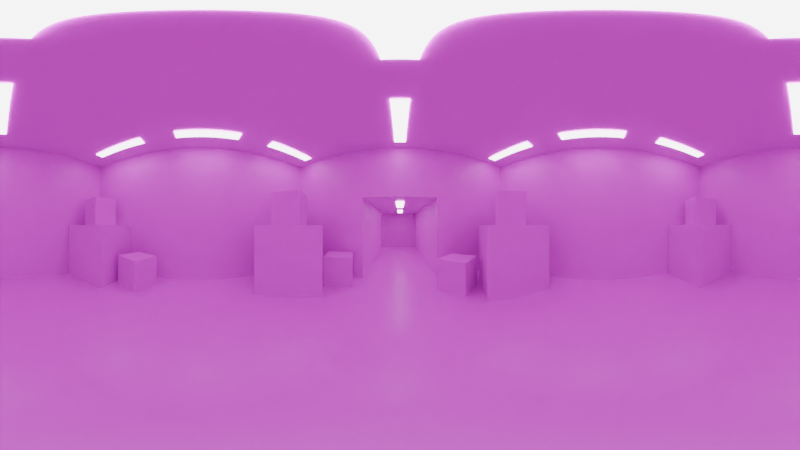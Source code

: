 # Source: warehouse.blend  (saved by Blender 4.0.36; exported with 4.5.12 LTS)
import bpy
from mathutils import Matrix  # noqa: F401  (used for matrix-valued properties, if any)

bpy.ops.wm.read_factory_settings(use_empty=True)
scene = bpy.context.scene
scene.name = 'Scene'

# ---- collections
col_collection = bpy.data.collections.new('Collection'); scene.collection.children.link(col_collection)

# ---- images (referenced by path relative to the original .blend; pixels are not part of the script)
import os
ASSET_DIR = os.environ.get("B2B_ASSET_DIR", "")  # directory of the original .blend (textures are referenced by path, not embedded)
HERE = os.path.dirname(os.path.abspath(__file__))  # packed textures are extracted next to this script under _unpacked/

def load_image(name, relpath, width, height, colorspace="sRGB"):
    """Load a texture the original file referenced (path relative to the .blend, or extracted next to this script)."""
    p = next((c for c in (os.path.join(HERE, relpath), os.path.join(ASSET_DIR, relpath)) if relpath and os.path.exists(c)), "")
    if p:
        img = bpy.data.images.load(p, check_existing=True)
        img.name = name
    else:  # same state as the original file: an image datablock whose file is absent (Cycles renders it pink)
        img = bpy.data.images.new(name, width, height)
        img.source = "FILE"
        img.filepath = "//" + (relpath or name)
    img.colorspace_settings.name = colorspace
    return img
img_tiled_floor_png = load_image('tiled_floor.png', 'tiled_floor.png', 1024, 1024, 'sRGB')
img_warehouse_tiled_floor_normal_png = load_image('warehouse_tiled_floor_normal.png', 'warehouse_tiled_floor_normal.png', 1024, 1024, 'sRGB')
img_steelwall_png = load_image('steelWall.png', 'steelWall.png', 1024, 1024, 'sRGB')
img_warehouse_ceiling_png = load_image('warehouse_ceiling.png', 'warehouse_ceiling.png', 1024, 1024, 'sRGB')
img_crate_png = load_image('crate.png', 'crate.png', 1024, 1024, 'sRGB')
img_crate_png_001 = load_image('crate.png.001', 'crate.png', 1024, 1024, 'sRGB')
img_crate_png_002 = load_image('crate.png.002', 'crate.png', 1024, 1024, 'sRGB')
img_crate_png_003 = load_image('crate.png.003', 'crate.png', 1024, 1024, 'sRGB')

# ---- materials (node trees are filled in below, after node groups)
mat_floor = bpy.data.materials.new('floor')
mat_wall_panels = bpy.data.materials.new('wall_panels')
mat_ceiling = bpy.data.materials.new('ceiling')
mat_material = bpy.data.materials.new('Material')
mat_material_003 = bpy.data.materials.new('Material.003')
mat_material_004 = bpy.data.materials.new('Material.004')
mat_material_005 = bpy.data.materials.new('Material.005')
mat_material_006 = bpy.data.materials.new('Material.006')
mat_material_009 = bpy.data.materials.new('Material.009')
mat_material_010 = bpy.data.materials.new('Material.010')
mat_material_013 = bpy.data.materials.new('Material.013')
mat_material_014 = bpy.data.materials.new('Material.014')
mat_material_015 = bpy.data.materials.new('Material.015')
mat_material_016 = bpy.data.materials.new('Material.016')
mat_material_017 = bpy.data.materials.new('Material.017')
mat_crate = bpy.data.materials.new('crate')
mat_crate_001 = bpy.data.materials.new('crate.001')
mat_crate_002 = bpy.data.materials.new('crate.002')
mat_crate_003 = bpy.data.materials.new('crate.003')

# ---- material node trees
mat_floor.use_nodes = True; mat_floor.node_tree.nodes.clear()
_N = mat_floor.node_tree.nodes; _L = mat_floor.node_tree.links
n0 = _N.new('ShaderNodeBsdfPrincipled'); n0.name = 'Principled BSDF'; n0.location = (10, 300)
n0.inputs[2].default_value = 0.3545
n0.inputs[3].default_value = 1.45
n1 = _N.new('ShaderNodeOutputMaterial'); n1.name = 'Material Output'; n1.location = (300, 300)
n2 = _N.new('ShaderNodeTexImage'); n2.name = 'Image Texture'; n2.location = (-327, 285)
n2.image = img_tiled_floor_png
n3 = _N.new('ShaderNodeBump'); n3.name = 'Bump'; n3.location = (-408, -37)
n3.inputs[0].default_value = 0.4833
n3.inputs[1].default_value = 0.5
n3.inputs[2].default_value = 1.0
n4 = _N.new('ShaderNodeTexImage'); n4.name = 'Image Texture.001'; n4.location = (-749, 54)
n4.image = img_warehouse_tiled_floor_normal_png
n5 = _N.new('ShaderNodeTexNoise'); n5.name = 'Noise Texture'; n5.location = (202, -97)
n5.width = 100
n5.inputs[2].default_value = 55.4
_L.new(n0.outputs[0], n1.inputs[0])
_L.new(n2.outputs[0], n0.inputs[0])
_L.new(n3.outputs[0], n0.inputs[5])
_L.new(n4.outputs[0], n3.inputs[3])
n1.is_active_output = True
mat_wall_panels.use_nodes = True; mat_wall_panels.node_tree.nodes.clear()
_N = mat_wall_panels.node_tree.nodes; _L = mat_wall_panels.node_tree.links
n0 = _N.new('ShaderNodeBsdfPrincipled'); n0.name = 'Principled BSDF'; n0.location = (10, 300)
n0.inputs[3].default_value = 1.45
n1 = _N.new('ShaderNodeOutputMaterial'); n1.name = 'Material Output'; n1.location = (300, 300)
n2 = _N.new('ShaderNodeTexImage'); n2.name = 'Image Texture'; n2.location = (-319, 253)
n2.image = img_steelwall_png
_L.new(n0.outputs[0], n1.inputs[0])
_L.new(n2.outputs[0], n0.inputs[0])
n1.is_active_output = True
mat_ceiling.use_nodes = True; mat_ceiling.node_tree.nodes.clear()
_N = mat_ceiling.node_tree.nodes; _L = mat_ceiling.node_tree.links
n0 = _N.new('ShaderNodeBsdfPrincipled'); n0.name = 'Principled BSDF'; n0.location = (10, 300)
n0.inputs[2].default_value = 0.3
n0.inputs[3].default_value = 1.45
n1 = _N.new('ShaderNodeOutputMaterial'); n1.name = 'Material Output'; n1.location = (300, 300)
n2 = _N.new('ShaderNodeTexImage'); n2.name = 'Image Texture'; n2.location = (-460, 571)
n2.image = img_warehouse_ceiling_png
_L.new(n0.outputs[0], n1.inputs[0])
_L.new(n2.outputs[0], n0.inputs[0])
n1.is_active_output = True
mat_material.use_nodes = True; mat_material.node_tree.nodes.clear()
_N = mat_material.node_tree.nodes; _L = mat_material.node_tree.links
n0 = _N.new('ShaderNodeBsdfPrincipled'); n0.name = 'Principled BSDF'; n0.location = (10, 300)
n0.inputs[3].default_value = 1.45
n0.inputs[28].default_value = 7.0
n1 = _N.new('ShaderNodeOutputMaterial'); n1.name = 'Material Output'; n1.location = (300, 300)
_L.new(n0.outputs[0], n1.inputs[0])
n1.is_active_output = True
mat_material_003.use_nodes = True; mat_material_003.node_tree.nodes.clear()
_N = mat_material_003.node_tree.nodes; _L = mat_material_003.node_tree.links
n0 = _N.new('ShaderNodeBsdfPrincipled'); n0.name = 'Principled BSDF'; n0.location = (10, 300)
n0.inputs[3].default_value = 1.45
n0.inputs[28].default_value = 7.0
n1 = _N.new('ShaderNodeOutputMaterial'); n1.name = 'Material Output'; n1.location = (300, 300)
_L.new(n0.outputs[0], n1.inputs[0])
n1.is_active_output = True
mat_material_004.use_nodes = True; mat_material_004.node_tree.nodes.clear()
_N = mat_material_004.node_tree.nodes; _L = mat_material_004.node_tree.links
n0 = _N.new('ShaderNodeBsdfPrincipled'); n0.name = 'Principled BSDF'; n0.location = (10, 300)
n0.inputs[3].default_value = 1.45
n0.inputs[28].default_value = 7.0
n1 = _N.new('ShaderNodeOutputMaterial'); n1.name = 'Material Output'; n1.location = (300, 300)
_L.new(n0.outputs[0], n1.inputs[0])
n1.is_active_output = True
mat_material_005.use_nodes = True; mat_material_005.node_tree.nodes.clear()
_N = mat_material_005.node_tree.nodes; _L = mat_material_005.node_tree.links
n0 = _N.new('ShaderNodeBsdfPrincipled'); n0.name = 'Principled BSDF'; n0.location = (10, 300)
n0.inputs[3].default_value = 1.45
n0.inputs[28].default_value = 7.0
n1 = _N.new('ShaderNodeOutputMaterial'); n1.name = 'Material Output'; n1.location = (300, 300)
_L.new(n0.outputs[0], n1.inputs[0])
n1.is_active_output = True
mat_material_006.use_nodes = True; mat_material_006.node_tree.nodes.clear()
_N = mat_material_006.node_tree.nodes; _L = mat_material_006.node_tree.links
n0 = _N.new('ShaderNodeBsdfPrincipled'); n0.name = 'Principled BSDF'; n0.location = (10, 300)
n0.inputs[3].default_value = 1.45
n0.inputs[28].default_value = 7.0
n1 = _N.new('ShaderNodeOutputMaterial'); n1.name = 'Material Output'; n1.location = (300, 300)
_L.new(n0.outputs[0], n1.inputs[0])
n1.is_active_output = True
mat_material_009.use_nodes = True; mat_material_009.node_tree.nodes.clear()
_N = mat_material_009.node_tree.nodes; _L = mat_material_009.node_tree.links
n0 = _N.new('ShaderNodeBsdfPrincipled'); n0.name = 'Principled BSDF'; n0.location = (10, 300)
n0.inputs[3].default_value = 1.45
n0.inputs[28].default_value = 7.0
n1 = _N.new('ShaderNodeOutputMaterial'); n1.name = 'Material Output'; n1.location = (300, 300)
_L.new(n0.outputs[0], n1.inputs[0])
n1.is_active_output = True
mat_material_010.use_nodes = True; mat_material_010.node_tree.nodes.clear()
_N = mat_material_010.node_tree.nodes; _L = mat_material_010.node_tree.links
n0 = _N.new('ShaderNodeBsdfPrincipled'); n0.name = 'Principled BSDF'; n0.location = (10, 300)
n0.inputs[3].default_value = 1.45
n0.inputs[28].default_value = 7.0
n1 = _N.new('ShaderNodeOutputMaterial'); n1.name = 'Material Output'; n1.location = (300, 300)
_L.new(n0.outputs[0], n1.inputs[0])
n1.is_active_output = True
mat_material_013.use_nodes = True; mat_material_013.node_tree.nodes.clear()
_N = mat_material_013.node_tree.nodes; _L = mat_material_013.node_tree.links
n0 = _N.new('ShaderNodeBsdfPrincipled'); n0.name = 'Principled BSDF'; n0.location = (10, 300)
n0.inputs[3].default_value = 1.45
n0.inputs[28].default_value = 7.0
n1 = _N.new('ShaderNodeOutputMaterial'); n1.name = 'Material Output'; n1.location = (300, 300)
_L.new(n0.outputs[0], n1.inputs[0])
n1.is_active_output = True
mat_material_014.use_nodes = True; mat_material_014.node_tree.nodes.clear()
_N = mat_material_014.node_tree.nodes; _L = mat_material_014.node_tree.links
n0 = _N.new('ShaderNodeBsdfPrincipled'); n0.name = 'Principled BSDF'; n0.location = (10, 300)
n0.inputs[3].default_value = 1.45
n0.inputs[28].default_value = 7.0
n1 = _N.new('ShaderNodeOutputMaterial'); n1.name = 'Material Output'; n1.location = (300, 300)
_L.new(n0.outputs[0], n1.inputs[0])
n1.is_active_output = True
mat_material_015.use_nodes = True; mat_material_015.node_tree.nodes.clear()
_N = mat_material_015.node_tree.nodes; _L = mat_material_015.node_tree.links
n0 = _N.new('ShaderNodeBsdfPrincipled'); n0.name = 'Principled BSDF'; n0.location = (10, 300)
n0.inputs[3].default_value = 1.45
n0.inputs[28].default_value = 7.0
n1 = _N.new('ShaderNodeOutputMaterial'); n1.name = 'Material Output'; n1.location = (300, 300)
_L.new(n0.outputs[0], n1.inputs[0])
n1.is_active_output = True
mat_material_016.use_nodes = True; mat_material_016.node_tree.nodes.clear()
_N = mat_material_016.node_tree.nodes; _L = mat_material_016.node_tree.links
n0 = _N.new('ShaderNodeBsdfPrincipled'); n0.name = 'Principled BSDF'; n0.location = (10, 300)
n0.inputs[3].default_value = 1.45
n0.inputs[28].default_value = 7.0
n1 = _N.new('ShaderNodeOutputMaterial'); n1.name = 'Material Output'; n1.location = (300, 300)
_L.new(n0.outputs[0], n1.inputs[0])
n1.is_active_output = True
mat_material_017.use_nodes = True; mat_material_017.node_tree.nodes.clear()
_N = mat_material_017.node_tree.nodes; _L = mat_material_017.node_tree.links
n0 = _N.new('ShaderNodeBsdfPrincipled'); n0.name = 'Principled BSDF'; n0.location = (10, 300)
n0.inputs[3].default_value = 1.45
n0.inputs[28].default_value = 7.0
n1 = _N.new('ShaderNodeOutputMaterial'); n1.name = 'Material Output'; n1.location = (300, 300)
_L.new(n0.outputs[0], n1.inputs[0])
n1.is_active_output = True
mat_crate.use_nodes = True; mat_crate.node_tree.nodes.clear()
_N = mat_crate.node_tree.nodes; _L = mat_crate.node_tree.links
n0 = _N.new('ShaderNodeBsdfPrincipled'); n0.name = 'Principled BSDF'; n0.location = (10, 300)
n0.inputs[2].default_value = 0.9409
n0.inputs[3].default_value = 1.45
n1 = _N.new('ShaderNodeOutputMaterial'); n1.name = 'Material Output'; n1.location = (300, 300)
n2 = _N.new('ShaderNodeTexImage'); n2.name = 'Image Texture'; n2.location = (-273, 269)
n2.image = img_crate_png
_L.new(n0.outputs[0], n1.inputs[0])
_L.new(n2.outputs[0], n0.inputs[0])
n1.is_active_output = True
mat_crate_001.use_nodes = True; mat_crate_001.node_tree.nodes.clear()
_N = mat_crate_001.node_tree.nodes; _L = mat_crate_001.node_tree.links
n0 = _N.new('ShaderNodeBsdfPrincipled'); n0.name = 'Principled BSDF'; n0.location = (10, 300)
n0.inputs[2].default_value = 0.9273
n0.inputs[3].default_value = 1.45
n1 = _N.new('ShaderNodeOutputMaterial'); n1.name = 'Material Output'; n1.location = (300, 300)
n2 = _N.new('ShaderNodeTexImage'); n2.name = 'Image Texture'; n2.location = (-273, 269)
n2.image = img_crate_png_001
_L.new(n0.outputs[0], n1.inputs[0])
_L.new(n2.outputs[0], n0.inputs[0])
n1.is_active_output = True
mat_crate_002.use_nodes = True; mat_crate_002.node_tree.nodes.clear()
_N = mat_crate_002.node_tree.nodes; _L = mat_crate_002.node_tree.links
n0 = _N.new('ShaderNodeBsdfPrincipled'); n0.name = 'Principled BSDF'; n0.location = (10, 300)
n0.inputs[2].default_value = 0.8682
n0.inputs[3].default_value = 1.45
n1 = _N.new('ShaderNodeOutputMaterial'); n1.name = 'Material Output'; n1.location = (300, 300)
n2 = _N.new('ShaderNodeTexImage'); n2.name = 'Image Texture'; n2.location = (-273, 269)
n2.image = img_crate_png_002
_L.new(n0.outputs[0], n1.inputs[0])
_L.new(n2.outputs[0], n0.inputs[0])
n1.is_active_output = True
mat_crate_003.use_nodes = True; mat_crate_003.node_tree.nodes.clear()
_N = mat_crate_003.node_tree.nodes; _L = mat_crate_003.node_tree.links
n0 = _N.new('ShaderNodeBsdfPrincipled'); n0.name = 'Principled BSDF'; n0.location = (10, 300)
n0.inputs[2].default_value = 0.9273
n0.inputs[3].default_value = 1.45
n1 = _N.new('ShaderNodeOutputMaterial'); n1.name = 'Material Output'; n1.location = (300, 300)
n2 = _N.new('ShaderNodeTexImage'); n2.name = 'Image Texture'; n2.location = (-273, 269)
n2.image = img_crate_png_003
_L.new(n0.outputs[0], n1.inputs[0])
_L.new(n2.outputs[0], n0.inputs[0])
n1.is_active_output = True

# ---- world
world_world = bpy.data.worlds.new('World'); scene.world = world_world
world_world.use_nodes = True; world_world.node_tree.nodes.clear()
_N = world_world.node_tree.nodes; _L = world_world.node_tree.links
n0 = _N.new('ShaderNodeOutputWorld'); n0.name = 'World Output'; n0.location = (300, 300)
n1 = _N.new('ShaderNodeBackground'); n1.name = 'Background'; n1.location = (10, 300)
n1.inputs[0].default_value = (0.05088, 0.05088, 0.05088, 1.0)
_L.new(n1.outputs[0], n0.inputs[0])
n0.is_active_output = True
world_world.color = (0.05088, 0.05088, 0.05088)
world_world.use_sun_shadow = False
world_world.sun_shadow_jitter_overblur = 0.0

# ---- cameras
cam_camera = bpy.data.cameras.new('Camera')
cam_camera.type = 'PANO'
cam_camera.panorama_type = 'EQUIRECTANGULAR'

# ---- meshes
me_cube_001 = bpy.data.meshes.new('Cube.001')
me_cube_001.from_pydata([(-10.0, -10.0, 0.0), (-10.0, -10.0, 10.0), (-10.0, 10.0, 0.0), (-10.0, 10.0, 10.0), (10.0, -10.0, 0.0), (10.0, -10.0, 10.0), (10.0, 10.0, 0.0), (10.0, 10.0, 10.0), (-3.0, -10.0, 0.0), (-3.0, -10.0, 6.0), (3.0, -10.0, 0.0), (3.0, -10.0, 6.0), (3.0, -20.0, 0.0), (3.0, -20.0, 6.0), (-3.0, -26.0, 2.384e-07), (-3.0, -26.0, 6.0), (3.0, -26.0, 2.384e-07), (3.0, -26.0, 6.0), (13.0, -13.0, 10.0), (13.0, -33.0, 2.384e-07), (13.0, -13.0, 0.0), (13.0, -33.0, 10.0), (13.0, -20.0, 0.0), (13.0, -20.0, 6.0), (13.0, -26.0, 2.384e-07), (13.0, -26.0, 6.0), (33.0, -13.0, 10.0), (33.0, -33.0, 2.384e-07), (33.0, -13.0, 0.0), (33.0, -33.0, 10.0), (33.0, -13.0, 13.0), (33.0, -33.0, 3.0), (33.0, -13.0, 3.0), (33.0, -33.0, 13.0), (53.0, -13.0, 13.0), (53.0, -33.0, 3.0), (53.0, -13.0, 3.0), (53.0, -33.0, 13.0), (33.0, -20.0, 0.0), (33.0, -20.0, 3.0), (33.0, -26.0, 2.384e-07), (33.0, -26.0, 3.0), (41.0, -26.0, 3.0), (41.0, -20.0, 3.0), (53.0, -13.0, 11.0), (53.0, -33.0, 11.0), (53.0, -25.0, 11.0), (53.0, -30.0, 11.0), (53.0, -16.0, 11.0), (53.0, -21.0, 11.0), (53.0, -25.0, 3.0), (53.0, -16.0, 3.0), (53.0, -30.0, 3.0), (53.0, -21.0, 3.0), (75.0, -16.0, 11.0), (70.0, -21.0, 11.0), (75.0, -16.0, 3.0), (70.0, -21.0, 3.0), (66.0, -25.0, 11.0), (61.0, -30.0, 11.0), (66.0, -25.0, 3.0), (61.0, -30.0, 3.0), (66.0, -30.0, 11.0), (66.0, -30.0, 3.0), (61.0, -39.0, 11.0), (61.0, -39.0, 3.0), (66.0, -39.0, 11.0), (66.0, -39.0, 3.0), (75.0, -21.0, 11.0), (75.0, -21.0, 3.0), (70.0, -39.0, 11.0), (70.0, -39.0, 3.0), (75.0, -39.0, 11.0), (75.0, -39.0, 3.0), (69.0, -39.0, 11.0), (69.0, -39.0, 3.0), (67.0, -39.0, 11.0), (67.0, -39.0, 3.0), (69.0, -50.0, 11.0), (69.0, -50.0, 3.0), (67.0, -50.0, 11.0), (67.0, -50.0, 3.0), (75.0, -72.0, 11.0), (75.0, -72.0, 3.0), (61.0, -61.0, 11.0), (61.0, -61.0, 3.0), (61.0, -72.0, 11.0), (61.0, -72.0, 3.0), (60.0, -61.0, 11.0), (60.0, -61.0, 3.0), (60.0, -72.0, 11.0), (60.0, -72.0, 3.0), (60.0, -44.0, 11.0), (60.0, -44.0, 3.0), (47.0, -44.0, 11.0), (47.0, -44.0, 3.0), (47.0, -50.0, 11.0), (47.0, -50.0, 3.0), (47.0, -50.0, 9.0), (47.0, -55.0, 9.0), (47.0, -55.0, 11.0), (47.0, -59.0, 11.0), (47.0, -59.0, 3.0), (47.0, -55.0, 3.0), (46.0, -59.0, 11.0), (46.0, -59.0, 3.0), (46.0, -55.0, 11.0), (46.0, -55.0, 3.0), (46.0, -50.0, 11.0), (46.0, -50.0, 3.0), (46.0, -48.0, 11.0), (46.0, -48.0, 3.0), (46.0, -50.0, 9.0), (46.0, -55.0, 9.0), (37.0, -72.0, 11.0), (37.0, -72.0, 3.0), (37.0, -48.0, 11.0), (37.0, -48.0, 3.0), (46.0, -33.0, 22.0), (46.0, -33.0, 14.0), (37.0, -33.0, 22.0), (37.0, -33.0, 14.0), (60.0, -33.0, 24.0), (60.0, -33.0, 14.0), (13.0, -33.0, 24.0), (13.0, -33.0, 14.0), (60.0, -5.0, 24.0), (60.0, -5.0, 14.0), (13.0, -1.0, 24.0), (13.0, -1.0, 14.0), (82.0, -5.0, 24.0), (82.0, -5.0, 14.0), (82.0, 19.0, 24.0), (82.0, 19.0, 14.0), (13.0, 19.0, 24.0), (13.0, 19.0, 14.0), (13.0, 9.0, 24.0), (13.0, 9.0, 14.0), (13.0, -1.0, 20.0), (13.0, 9.0, 20.0), (11.0, -1.0, 14.0), (11.0, 9.0, 14.0), (11.0, -1.0, 20.0), (11.0, 9.0, 20.0), (11.0, -6.0, 14.0), (11.0, 15.0, 14.0), (11.0, -6.0, 20.0), (11.0, 15.0, 20.0), (-4.0, -6.0, 14.0), (-4.0, -6.0, 20.0), (-4.0, 15.0, 14.0), (-4.0, 15.0, 20.0), (-4.0, 0.0, 14.0), (-4.0, 0.0, 20.0), (-4.0, 6.0, 14.0), (-4.0, 6.0, 20.0), (-9.0, 0.0, 14.0), (-9.0, 0.0, 20.0), (-9.0, 6.0, 14.0), (-9.0, 6.0, 20.0), (-26.0, 0.0, 7.0), (-26.0, 0.0, 13.0), (-26.0, 6.0, 7.0), (-26.0, 6.0, 13.0), (-29.0, 0.0, 7.0), (-29.0, 0.0, 13.0), (-29.0, 6.0, 7.0), (-29.0, 6.0, 13.0), (-29.0, -3.0, 7.0), (-29.0, -3.0, 14.0), (-29.0, 9.0, 7.0), (-29.0, 9.0, 14.0), (-36.0, -3.0, 7.0), (-36.0, -3.0, 14.0), (-42.0, 9.0, 7.0), (-42.0, 9.0, 14.0), (-42.0, -3.0, 7.0), (-42.0, -3.0, 14.0), (-36.0, -5.0, 7.0), (-36.0, -5.0, 14.0), (-42.0, -10.0, 7.0), (-42.0, -10.0, 14.0), (-36.0, -10.0, 7.0), (-36.0, -10.0, 14.0), (-29.0, -5.0, 7.0), (-29.0, -5.0, 14.0), (-29.0, -10.0, 7.0), (-29.0, -10.0, 14.0)], [], [(1, 0, 2), (3, 2, 6), (7, 6, 4), (3, 7, 5), (6, 10, 4), (1, 5, 11), (4, 10, 5), (10, 11, 5), (1, 8, 0), (8, 1, 9), (0, 8, 2), (2, 8, 6), (8, 10, 6), (8, 9, 14), (11, 10, 12), (9, 15, 14), (15, 16, 14), (11, 13, 9), (15, 9, 13), (17, 15, 13), (8, 14, 12), (8, 12, 10), (14, 16, 12), (1, 2, 3), (3, 6, 7), (7, 4, 5), (3, 5, 1), (1, 11, 9), (11, 12, 13), (15, 17, 16), (13, 25, 17), (13, 12, 22), (20, 23, 22), (17, 24, 16), (18, 23, 20), (23, 21, 25), (25, 21, 19), (22, 24, 38), (31, 29, 35), (18, 29, 21), (28, 39, 32), (32, 36, 26), (26, 33, 29), (31, 40, 27), (29, 33, 37), (38, 43, 39), (26, 34, 30), (30, 37, 33), (26, 18, 32), (29, 31, 21), (27, 19, 31), (28, 32, 20), (21, 31, 19), (20, 32, 18), (40, 41, 42), (38, 42, 43), (52, 50, 42), (52, 42, 35), (53, 51, 43), (36, 43, 51), (48, 49, 34), (35, 42, 31), (27, 40, 19), (20, 38, 28), (40, 38, 19), (19, 24, 25), (37, 45, 29), (26, 44, 34), (35, 29, 45), (36, 44, 26), (47, 37, 46), (37, 34, 46), (46, 34, 49), (44, 48, 34), (45, 37, 47), (45, 52, 35), (53, 46, 49), (48, 36, 51), (51, 53, 57), (51, 54, 48), (48, 55, 49), (49, 57, 53), (50, 52, 61), (50, 58, 46), (47, 61, 52), (46, 58, 59), (60, 62, 58), (60, 61, 63), (58, 62, 59), (59, 65, 61), (63, 61, 65), (59, 62, 66), (63, 66, 62), (56, 57, 69), (55, 54, 68), (69, 54, 56), (69, 57, 71), (55, 71, 57), (69, 72, 68), (68, 70, 55), (70, 75, 71), (67, 76, 66), (77, 80, 76), (74, 79, 75), (78, 81, 79), (76, 80, 66), (74, 70, 78), (73, 82, 72), (64, 85, 65), (75, 79, 71), (77, 67, 81), (67, 65, 81), (73, 71, 79), (65, 85, 81), (83, 73, 79), (79, 85, 83), (81, 85, 79), (72, 78, 70), (66, 80, 64), (84, 64, 80), (72, 82, 78), (84, 78, 82), (80, 78, 84), (83, 86, 82), (83, 85, 87), (82, 86, 84), (86, 88, 84), (87, 90, 86), (84, 89, 85), (85, 91, 87), (88, 93, 89), (92, 95, 93), (99, 101, 102), (100, 101, 99), (96, 98, 94), (98, 95, 94), (98, 96, 100), (102, 101, 104), (107, 105, 113), (98, 109, 97), (105, 104, 113), (98, 99, 113), (112, 113, 106), (104, 106, 113), (110, 112, 108), (111, 109, 110), (112, 110, 109), (109, 98, 112), (103, 107, 99), (107, 113, 99), (97, 107, 103), (109, 107, 97), (93, 95, 89), (91, 114, 90), (115, 116, 114), (91, 89, 102), (115, 102, 105), (115, 91, 102), (115, 105, 117), (105, 111, 117), (114, 116, 110), (114, 110, 104), (104, 101, 114), (114, 101, 90), (90, 101, 88), (95, 97, 89), (97, 103, 89), (102, 89, 103), (101, 100, 88), (100, 96, 88), (88, 96, 92), (94, 92, 96), (116, 118, 110), (111, 121, 117), (110, 119, 111), (116, 121, 120), (120, 122, 118), (120, 125, 124), (118, 123, 119), (122, 127, 123), (126, 131, 127), (130, 133, 131), (132, 135, 133), (138, 139, 136), (136, 139, 134), (135, 134, 137), (137, 134, 139), (125, 129, 124), (128, 124, 138), (129, 138, 124), (137, 139, 143), (129, 142, 138), (145, 141, 147), (143, 147, 141), (144, 146, 140), (140, 146, 142), (141, 140, 129), (129, 137, 141), (139, 138, 142), (144, 149, 146), (147, 150, 145), (146, 149, 142), (151, 143, 142), (143, 151, 147), (151, 154, 150), (144, 140, 148), (150, 140, 141), (145, 150, 141), (148, 153, 149), (155, 142, 153), (149, 153, 142), (142, 155, 151), (148, 140, 152), (140, 154, 152), (140, 150, 154), (155, 158, 154), (152, 157, 153), (153, 159, 155), (154, 156, 152), (157, 163, 159), (156, 161, 157), (156, 162, 160), (158, 163, 162), (160, 165, 161), (170, 167, 171), (163, 166, 162), (161, 167, 163), (165, 164, 168), (166, 167, 170), (165, 171, 167), (168, 169, 165), (162, 164, 160), (166, 164, 162), (171, 173, 175), (171, 174, 170), (168, 173, 169), (170, 174, 166), (172, 164, 166), (164, 172, 168), (166, 174, 172), (175, 176, 174), (174, 176, 172), (175, 173, 177), (176, 178, 172), (177, 179, 181), (172, 179, 173), (177, 180, 176), (181, 182, 180), (180, 182, 178), (181, 179, 183), (178, 185, 179), (182, 184, 178), (179, 187, 183), (183, 186, 182), (184, 187, 185), (24, 19, 38), (22, 38, 20), (24, 22, 16), (12, 16, 22), (41, 31, 42), (32, 39, 43), (32, 43, 36), (42, 53, 43), (50, 53, 42), (13, 23, 25), (13, 22, 23), (17, 25, 24), (23, 18, 21), (18, 26, 29), (28, 38, 39), (26, 30, 33), (31, 41, 40), (30, 34, 37), (38, 40, 42), (45, 47, 52), (53, 50, 46), (48, 44, 36), (51, 57, 56), (51, 56, 54), (48, 54, 55), (49, 55, 57), (50, 61, 60), (50, 60, 58), (47, 59, 61), (46, 59, 47), (60, 63, 62), (59, 64, 65), (63, 65, 67), (59, 66, 64), (63, 67, 66), (69, 68, 54), (69, 71, 73), (55, 70, 71), (69, 73, 72), (68, 72, 70), (70, 74, 75), (67, 77, 76), (77, 81, 80), (74, 78, 79), (78, 80, 81), (73, 83, 82), (64, 84, 85), (83, 87, 86), (86, 90, 88), (87, 91, 90), (84, 88, 89), (85, 89, 91), (88, 92, 93), (92, 94, 95), (99, 102, 103), (98, 97, 95), (98, 100, 99), (102, 104, 105), (98, 113, 112), (112, 106, 108), (91, 115, 114), (115, 117, 116), (116, 120, 118), (111, 119, 121), (110, 118, 119), (116, 117, 121), (120, 124, 122), (120, 121, 125), (118, 122, 123), (122, 126, 127), (126, 130, 131), (130, 132, 133), (132, 134, 135), (138, 136, 128), (129, 125, 127), (129, 127, 137), (133, 135, 127), (131, 133, 127), (135, 137, 127), (137, 143, 141), (129, 140, 142), (139, 142, 143), (144, 148, 149), (147, 151, 150), (151, 155, 154), (148, 152, 153), (155, 159, 158), (152, 156, 157), (153, 157, 159), (154, 158, 156), (157, 161, 163), (156, 160, 161), (156, 158, 162), (158, 159, 163), (160, 164, 165), (163, 167, 166), (161, 165, 167), (165, 169, 171), (171, 169, 173), (171, 175, 174), (168, 172, 173), (175, 177, 176), (176, 180, 178), (177, 173, 179), (172, 178, 179), (177, 181, 180), (181, 183, 182), (178, 184, 185), (182, 186, 184), (179, 185, 187), (183, 187, 186), (184, 186, 187), (125, 121, 127), (121, 119, 127), (123, 127, 119), (132, 126, 134), (130, 126, 132), (134, 126, 136), (128, 136, 126), (124, 128, 122), (126, 122, 128)])
me_cube_001.polygons.foreach_set('material_index', [1, 1, 1, 2, 0, 1, 1, 1, 1, 1, 0, 0, 0, 1, 1, 1, 1, 2, 2, 2, 0, 0, 0, 1, 1, 1, 2, 1, 1, 1, 2, 1, 1, 1, 1, 1, 1, 0, 1, 2, 1, 1, 1, 1, 1, 1, 1, 2, 1, 1, 1, 1, 1, 1, 1, 0, 0, 0, 0, 0, 1, 0, 0, 0, 0, 1, 1, 1, 1, 1, 1, 1, 1, 1, 1, 1, 1, 1, 0, 1, 2, 1, 0, 1, 1, 2, 1, 0, 2, 1, 0, 2, 1, 0, 2, 1, 0, 1, 1, 2, 1, 1, 1, 1, 1, 2, 2, 1, 1, 0, 0, 0, 0, 0, 0, 0, 0, 2, 2, 2, 2, 2, 2, 1, 0, 2, 2, 1, 1, 0, 1, 1, 1, 1, 1, 1, 1, 1, 1, 1, 1, 2, 1, 1, 1, 1, 1, 1, 0, 0, 0, 0, 0, 1, 1, 0, 0, 0, 0, 0, 2, 2, 2, 2, 2, 0, 0, 0, 2, 2, 2, 2, 2, 0, 1, 1, 1, 1, 1, 1, 1, 1, 1, 1, 1, 1, 1, 1, 1, 1, 1, 1, 1, 1, 1, 1, 0, 0, 2, 1, 1, 2, 2, 2, 1, 0, 0, 0, 1, 2, 2, 2, 0, 0, 0, 1, 1, 2, 0, 2, 1, 0, 1, 1, 1, 1, 2, 1, 1, 1, 1, 0, 0, 2, 1, 1, 0, 0, 0, 0, 1, 0, 2, 0, 2, 1, 1, 1, 0, 2, 1, 0, 2, 1, 1, 0, 0, 0, 0, 0, 0, 0, 0, 0, 2, 1, 1, 1, 2, 1, 1, 1, 2, 0, 1, 1, 1, 0, 1, 2, 1, 0, 1, 1, 2, 1, 1, 0, 2, 1, 1, 0, 1, 1, 2, 1, 1, 1, 1, 1, 1, 1, 1, 2, 1, 1, 0, 1, 1, 1, 1, 1, 1, 2, 1, 1, 1, 2, 0, 1, 1, 1, 1, 1, 1, 1, 1, 1, 1, 0, 0, 0, 0, 0, 1, 1, 2, 1, 1, 1, 1, 1, 1, 2, 0, 2, 1, 0, 1, 1, 1, 2, 1, 2, 1, 1, 1, 0, 2, 1, 1, 1, 1, 0, 2, 1, 1, 0, 0, 0, 2, 2, 2, 2, 2, 2])
_uv = me_cube_001.uv_layers.new(name='UVMap')
_uv.uv.foreach_set('vector', [3.52, -0.4011, 3.52, -1.402, 6.855, -1.402, -4.613, -0.4011, -4.613, -1.402, -1.277, -1.402, 6.855, -0.4011, 6.855, -1.402, 3.52, -1.402, -4.894, 5.607, -1.399, 5.607, -1.399, 2.986, -4.478, 19.05, -7.994, 9.004, -4.478, 9.004, -4.613, -0.4011, -1.277, -0.4011, -2.445, -0.8013, -1.277, -1.402, -2.445, -1.402, -1.277, -0.4011, -2.445, -1.402, -2.445, -0.8013, -1.277, -0.4011, -4.613, -0.4011, -3.445, -1.402, -4.613, -1.402, -3.445, -1.402, -4.613, -0.4011, -3.445, -0.8013, -14.52, 9.004, -11.01, 9.004, -14.52, 19.05, -14.52, 19.05, -11.01, 9.004, -4.478, 19.05, -11.01, 9.004, -7.994, 9.004, -4.478, 19.05, 3.52, -1.402, 3.52, -0.8013, 0.8516, -1.402, 3.52, -0.8013, 3.52, -1.402, 1.852, -1.402, 3.52, -0.8013, 0.8516, -0.8013, 0.8516, -1.402, -3.445, -0.8013, -2.445, -1.402, -3.445, -1.402, -2.622, 2.986, -2.622, 1.676, -3.671, 2.986, -3.671, 0.8894, -3.671, 2.986, -2.622, 1.676, -2.622, 0.8894, -3.671, 0.8894, -2.622, 1.676, -11.01, 9.004, -11.01, 0.9675, -7.994, 3.981, -11.01, 9.004, -7.994, 3.981, -7.994, 9.004, -11.01, 0.9675, -7.994, 0.9675, -7.994, 3.981, 3.52, -0.4011, 6.855, -1.402, 6.855, -0.4011, -4.613, -0.4011, -1.277, -1.402, -1.277, -0.4011, 6.855, -0.4011, 3.52, -1.402, 3.52, -0.4011, -4.894, 5.607, -1.399, 2.986, -4.894, 2.986, -4.613, -0.4011, -2.445, -0.8013, -3.445, -0.8013, 3.52, -0.8013, 1.852, -1.402, 1.852, -0.8013, -3.445, -0.8013, -2.445, -0.8013, -2.445, -1.402, -2.622, 1.676, -0.8747, 0.8894, -2.622, 0.8894, -2.445, -0.8013, -2.445, -1.402, -0.7768, -1.402, 3.02, -1.402, 1.852, -0.8013, 1.852, -1.402, -2.445, -0.8013, -0.7768, -1.402, -2.445, -1.402, 3.02, -0.4011, 1.852, -0.8013, 3.02, -1.402, 1.852, -0.8013, -0.3158, -0.4011, 0.8516, -0.8013, 0.8516, -0.8013, -0.3158, -0.4011, -0.3158, -1.402, -2.972, 3.981, -2.972, 0.9675, 7.074, 3.981, 2.559, -1.102, 2.559, -0.4011, 5.894, -1.102, -0.8747, 2.593, 2.62, -0.02796, -0.8747, -0.02796, 3.02, -1.402, 1.852, -1.102, 3.02, -1.102, 2.559, -1.102, 5.894, -1.102, 2.559, -0.4011, 0.5725, 0.501, 0.4112, 0.5155, 0.4112, 0.501, -0.3158, -1.102, 0.8516, -1.402, -0.3158, -1.402, 2.559, -0.4011, 2.559, -0.1009, 5.894, -0.1009, 2.559, -1.402, 3.893, -1.102, 2.559, -1.102, 2.559, -0.4011, 5.894, -0.1009, 2.559, -0.1009, 2.62, 2.593, 6.115, -0.02796, 2.62, -0.02796, 2.559, -0.4011, -0.7768, -0.4011, 2.559, -1.102, 2.559, -0.4011, 2.559, -1.102, -0.7768, -0.4011, 2.559, -1.402, -0.7768, -1.402, 2.559, -1.102, 2.559, -1.402, 2.559, -1.102, -0.7768, -1.402, -0.7768, -0.4011, 2.559, -1.102, -0.7768, -1.402, -0.7768, -1.402, 2.559, -1.102, -0.7768, -0.4011, 2.559, -1.402, 2.559, -1.102, 3.893, -1.102, 7.074, 3.981, 11.09, 0.9675, 11.09, 3.981, 17.12, -1.041, 17.12, 1.47, 11.09, 0.9675, 17.12, -1.041, 11.09, 0.9675, 17.12, -2.548, 17.12, 3.479, 17.12, 5.99, 11.09, 3.981, 17.12, 7.497, 11.09, 3.981, 17.12, 5.99, 2.519, -0.301, 1.685, -0.301, 3.02, -0.1009, 17.12, -2.548, 11.09, 0.9675, 7.074, -2.548, 7.074, -2.548, 7.074, 0.9675, -2.972, -2.548, -2.972, 7.497, 7.074, 3.981, 7.074, 7.497, 7.074, 0.9675, 7.074, 3.981, -2.972, -2.548, -0.3158, -1.402, 0.8516, -1.402, 0.8516, -0.8013, 5.894, -0.1009, 5.894, -0.301, 2.559, -0.4011, 2.559, -0.4011, 5.894, -0.301, 5.894, -0.1009, 5.894, -1.102, 2.559, -0.4011, 5.894, -0.301, 5.894, -1.102, 5.894, -0.301, 2.559, -0.4011, 0.1845, -0.301, -0.3158, -0.1009, 1.018, -0.301, -0.3158, -0.1009, 3.02, -0.1009, 1.018, -0.301, 1.018, -0.301, 3.02, -0.1009, 1.685, -0.301, 3.02, -0.301, 2.519, -0.301, 3.02, -0.1009, -0.3158, -0.301, -0.3158, -0.1009, 0.1845, -0.301, -0.3158, -0.301, 0.1845, -1.102, -0.3158, -1.102, 1.685, -1.102, 1.018, -0.301, 1.685, -0.301, 2.519, -0.301, 3.02, -1.102, 2.519, -1.102, 17.12, 5.99, 17.12, 3.479, 25.66, 3.479, 5.894, -1.102, 9.563, -0.301, 5.894, -0.301, 6.115, 2.2, 9.085, 1.545, 6.115, 1.545, 5.894, -0.301, 8.729, -1.102, 5.894, -1.102, 17.12, 1.47, 17.12, -1.041, 21.14, -1.041, 5.894, -1.102, 8.062, -0.301, 5.894, -0.301, 5.894, -0.301, 7.228, -1.102, 5.894, -1.102, 6.115, 1.02, 8.386, 1.02, 7.513, 0.3652, 1.018, -1.102, 0.1845, -0.301, 1.018, -0.301, 23.65, 1.47, 21.14, -1.041, 23.65, -1.041, 8.386, 1.02, 8.386, 0.3652, 7.513, 0.3652, 0.1845, -0.301, -1.316, -1.102, 0.1845, -1.102, 23.65, -1.041, 21.14, -1.041, 21.14, -5.562, 7.513, 0.3652, 8.386, 0.3652, 8.386, -0.8143, 0.1845, -1.102, -1.316, -0.301, 0.1845, -0.301, 28.17, 5.99, 25.66, 3.479, 28.17, 3.479, 9.085, 1.545, 9.959, 2.2, 9.959, 1.545, 1.685, -1.102, 2.519, -0.301, 2.519, -1.102, 28.17, 3.479, 25.66, 3.479, 25.66, -5.562, 1.685, -0.301, -1.316, -1.102, 1.685, -1.102, 1.685, -1.102, -1.316, -0.301, 1.685, -0.301, 9.959, 1.545, 9.085, -0.8143, 9.085, 1.545, 8.729, -0.301, 8.562, -1.102, 8.729, -1.102, 8.062, -1.102, 8.229, -0.301, 8.062, -0.301, -1.316, -1.102, -3.151, -0.301, -1.316, -0.301, -1.316, -0.301, -3.151, -1.102, -1.316, -1.102, 8.562, -0.301, 8.229, -1.102, 8.562, -1.102, 8.561, -0.8143, 8.561, -2.256, 8.386, -0.8143, 8.911, -0.8143, 9.085, -0.8143, 8.911, -2.256, -1.316, -1.102, -6.82, -0.301, -1.316, -0.301, -1.316, -0.301, -4.985, -1.102, -1.316, -1.102, 25.15, -5.562, 25.15, -11.09, 25.66, -5.562, 24.15, -5.562, 23.65, -5.562, 24.15, -11.09, 23.65, -5.562, 21.14, -5.562, 24.15, -11.09, 28.17, -5.562, 25.66, -5.562, 25.15, -11.09, 21.14, -5.562, 21.14, -16.61, 24.15, -11.09, 28.17, -22.14, 28.17, -5.562, 25.15, -11.09, 25.15, -11.09, 21.14, -16.61, 28.17, -22.14, 24.15, -11.09, 21.14, -16.61, 25.15, -11.09, 9.959, -0.8143, 8.911, -2.256, 9.085, -0.8143, 8.386, -0.8143, 8.561, -2.256, 7.513, -0.8143, 7.513, -3.697, 7.513, -0.8143, 8.561, -2.256, 9.959, -0.8143, 9.959, -5.139, 8.911, -2.256, 7.513, -3.697, 8.911, -2.256, 9.959, -5.139, 8.561, -2.256, 8.911, -2.256, 7.513, -3.697, 9.563, -1.102, 7.228, -0.301, 9.563, -0.301, 28.17, -22.14, 21.14, -16.61, 21.14, -22.14, 9.959, -5.139, 7.513, -5.139, 7.513, -3.697, 7.513, -5.139, 7.338, -3.697, 7.513, -3.697, 7.228, -1.102, 7.061, -0.301, 7.228, -0.301, 7.228, -0.301, 7.061, -1.102, 7.228, -1.102, 21.14, -16.61, 20.63, -22.14, 21.14, -22.14, -4.985, -0.301, -2.15, -1.102, -4.985, -1.102, 7.061, -0.301, 4.893, -1.102, 7.061, -1.102, -3.985, -0.5011, -4.652, -0.301, -4.652, -1.102, -3.985, -0.301, -4.652, -0.301, -3.985, -0.5011, -3.151, -0.301, -3.151, -0.5011, -2.15, -0.301, -3.151, -0.5011, -2.15, -1.102, -2.15, -0.301, -3.151, -0.5011, -3.151, -0.301, -3.985, -0.301, 4.893, -1.102, 4.893, -0.301, 4.727, -0.301, -3.985, -1.102, -4.652, -1.102, -3.985, -0.5011, 4.893, -0.5011, 4.727, -1.102, 4.893, -1.102, -4.652, -1.102, -4.652, -0.301, -3.985, -0.5011, 5.066, -2.256, 5.066, -2.911, 4.892, -2.911, -3.151, -0.5011, -3.985, -0.5011, -3.985, -0.301, -4.652, -0.301, -3.985, -0.301, -3.985, -0.5011, -2.817, -0.301, -3.151, -0.5011, -3.151, -0.301, -2.817, -1.102, -3.151, -1.102, -2.817, -0.301, -3.151, -0.5011, -2.817, -0.301, -3.151, -1.102, 4.727, -1.102, 4.893, -0.5011, 4.727, -0.5011, 5.003, -0.5573, 4.836, -0.5573, 5.003, 0.442, 4.836, -0.5573, 4.836, 0.442, 5.003, 0.442, 14.11, -11.09, 13.6, -13.6, 14.11, -13.6, 13.6, -11.09, 13.6, -13.6, 14.11, -11.09, 20.63, -8.073, 14.11, -8.073, 20.63, -16.61, 7.061, -1.102, 3.226, -0.301, 7.061, -0.301, -6.82, -1.102, -2.817, -0.301, -6.82, -0.301, 20.63, -22.14, 20.63, -16.61, 14.11, -15.61, 9.083, -22.14, 14.11, -15.61, 13.6, -15.61, 9.083, -22.14, 20.63, -22.14, 14.11, -15.61, 9.083, -22.14, 13.6, -15.61, 9.083, -10.08, 13.6, -15.61, 13.6, -10.08, 9.083, -10.08, 3.319, -5.139, 3.319, -1.994, 4.892, -1.994, 3.319, -5.139, 4.892, -1.994, 4.892, -3.435, 4.892, -3.435, 5.066, -3.435, 3.319, -5.139, 3.319, -5.139, 5.066, -3.435, 7.338, -5.139, 7.338, -5.139, 5.066, -3.435, 7.338, -3.697, 14.11, -8.073, 14.11, -11.09, 20.63, -16.61, 14.11, -11.09, 14.11, -13.6, 20.63, -16.61, 14.11, -15.61, 20.63, -16.61, 14.11, -13.6, 5.066, -3.435, 5.066, -2.911, 7.338, -3.697, 5.066, -2.911, 5.066, -2.256, 7.338, -3.697, 7.338, -3.697, 5.066, -2.256, 7.338, -1.47, 5.066, -1.47, 7.338, -1.47, 5.066, -2.256, 3.319, -1.994, 4.892, -0.02796, 4.892, -1.994, 13.6, -10.08, 9.083, -2.548, 9.083, -10.08, -2.817, -0.301, -0.3158, -0.0008197, -2.817, -1.102, -2.817, -0.301, -0.3158, -0.0008197, -0.3158, 0.7997, 3.226, 0.7997, 7.061, 0.9998, 4.727, 0.7997, 3.226, 0.7997, -0.7768, -0.0008197, -0.7768, 0.9998, 4.727, 0.7997, 7.061, -0.0008197, 4.727, -0.0008197, -0.3158, 0.9998, 4.354, -0.0008197, -0.3158, -0.0008197, 7.061, 0.9998, 10.73, -0.0008197, 7.061, -0.0008197, 4.354, 0.9998, 8.356, -0.0008197, 4.354, -0.0008197, 10.73, 0.9998, -0.7768, -0.0008197, 10.73, -0.0008197, 5.021, 0.5996, 6.689, 0.5996, 6.689, 0.9998, 6.689, 0.9998, 6.689, 0.5996, 8.356, 0.9998, 8.356, -0.0008197, 8.356, 0.9998, 6.689, -0.0008197, 6.689, -0.0008197, 8.356, 0.9998, 6.689, 0.5996, -0.3158, -0.0008197, 5.021, -0.0008197, -0.3158, 0.9998, 5.021, 0.9998, -0.3158, 0.9998, 5.021, 0.5996, 5.021, -0.0008197, 5.021, 0.5996, -0.3158, 0.9998, -0.7768, -0.0008197, -0.7768, 0.5996, -1.11, 0.5996, -0.7768, -0.0008197, -1.11, 0.5996, -0.7768, 0.5996, 7.689, -0.0008197, 6.689, -0.0008197, 7.689, 0.5996, 6.689, 0.5996, 7.689, 0.5996, 6.689, -0.0008197, 4.187, -0.0008197, 4.187, 0.5996, 5.021, -0.0008197, 5.021, -0.0008197, 4.187, 0.5996, 5.021, 0.5996, -3.976, 18.55, -3.976, 13.52, -2.972, 13.52, -2.972, 13.52, -2.972, 18.55, -3.976, 18.55, -0.8747, 5.476, -0.8747, 4.166, -1.224, 4.166, -1.11, -0.0008197, -3.612, 0.5996, -1.11, 0.5996, -1.11, 0.5996, -3.612, -0.0008197, -1.11, -0.0008197, -1.224, 3.51, -3.845, 3.51, -1.224, 4.166, -3.845, 6.263, -1.224, 5.476, -1.224, 4.166, -1.224, 5.476, -3.845, 6.263, -1.224, 6.263, 7.689, 0.5996, 6.188, -0.0008197, 7.689, -0.0008197, -3.976, 11.01, -3.976, 13.52, -11.51, 11.01, -11.51, 21.56, -3.976, 13.52, -3.976, 18.55, -3.976, 21.56, -11.51, 21.56, -3.976, 18.55, 4.187, -0.0008197, 5.188, 0.5996, 4.187, 0.5996, -3.845, 5.083, -1.224, 4.166, -3.845, 4.297, -3.845, 3.51, -3.845, 4.297, -1.224, 4.166, -1.224, 4.166, -3.845, 5.083, -3.845, 6.263, -11.51, 11.01, -3.976, 13.52, -11.51, 14.03, -3.976, 13.52, -11.51, 17.04, -11.51, 14.03, -3.976, 13.52, -11.51, 21.56, -11.51, 17.04, -3.612, 0.5996, -4.446, -0.0008197, -3.612, -0.0008197, -3.612, -0.0008197, -4.446, 0.5996, -3.612, 0.5996, -3.845, 4.297, -4.719, 5.083, -3.845, 5.083, -11.51, 17.04, -14.02, 14.03, -11.51, 14.03, -4.719, 4.297, -7.69, 5.083, -4.719, 5.083, -4.446, -0.0008197, -7.281, -0.1009, -4.446, 0.5996, -14.02, 14.03, -22.56, 16.54, -22.56, 13.52, -4.446, -0.0008197, -7.281, -0.1009, -7.281, -0.7013, -7.281, -0.7013, -7.781, -0.1009, -7.281, -0.1009, 6.689, -0.7013, 6.188, -0.1009, 6.689, -0.0008197, -7.281, -0.1009, -7.781, -0.7013, -7.281, -0.7013, -7.69, 4.297, -8.214, 5.083, -7.69, 5.083, 5.188, -0.1009, 5.188, -0.7013, 4.687, -0.7013, 6.188, -0.7013, 6.188, -0.1009, 6.689, -0.7013, 0.6773, 0.5155, 0.7499, 0.5203, 0.7257, 0.5155, 4.687, -0.7013, 4.687, -0.0008197, 5.188, -0.1009, -22.56, 16.54, -24.07, 13.52, -22.56, 13.52, -24.07, 16.54, -24.07, 13.52, -22.56, 16.54, -8.214, 5.476, -9.437, 3.904, -10.49, 5.476, -7.781, -0.0008197, -9.949, -0.7013, -7.781, -0.7013, -7.781, -0.7013, -8.949, -0.0008197, -7.781, -0.0008197, -24.07, 18.04, -30.6, 18.04, -24.07, 16.54, -27.58, 12.02, -24.07, 13.52, -24.07, 16.54, -24.07, 13.52, -27.58, 12.02, -24.07, 12.02, -24.07, 16.54, -30.6, 18.04, -27.58, 12.02, 6.689, -0.0008197, 4.687, -0.7013, 6.689, -0.7013, -30.6, 18.04, -30.6, 12.02, -27.58, 12.02, -10.49, 5.476, -9.437, 3.904, -10.49, 3.904, -30.6, 12.02, -27.58, 11.01, -27.58, 12.02, -10.49, 3.904, -9.437, 3.642, -10.49, 2.986, 4.687, -0.7013, 4.354, -0.0008197, 4.687, -0.0008197, 4.687, -0.0008197, 3.52, -0.7013, 4.687, -0.7013, -9.949, -0.0008197, -8.949, -0.7013, -9.949, -0.7013, -30.6, 8.501, -27.58, 8.501, -27.58, 11.01, -10.49, 2.986, -9.437, 3.642, -9.437, 2.986, -8.949, -0.7013, -7.781, -0.0008197, -8.949, -0.0008197, -27.58, 8.501, -24.07, 11.01, -27.58, 11.01, -9.437, 3.642, -8.214, 2.986, -9.437, 2.986, -8.949, -0.0008197, -7.781, -0.7013, -8.949, -0.7013, 4.354, -0.7013, 3.52, -0.0008197, 4.354, -0.0008197, -2.972, 0.9675, -2.972, -2.548, 7.074, 3.981, -2.972, 3.981, 7.074, 3.981, -2.972, 7.497, -2.972, 0.9675, -2.972, 3.981, -7.994, 0.9675, -7.994, 3.981, -7.994, 0.9675, -2.972, 3.981, 7.074, 0.9675, 7.074, -2.548, 11.09, 0.9675, 7.074, 7.497, 7.074, 3.981, 11.09, 3.981, 7.074, 7.497, 11.09, 3.981, 17.12, 7.497, 11.09, 0.9675, 17.12, 3.479, 11.09, 3.981, 17.12, 1.47, 17.12, 3.479, 11.09, 0.9675, -2.622, 1.676, -0.8747, 1.676, -0.8747, 0.8894, -2.445, -0.8013, -0.7768, -1.402, -0.7768, -0.8013, -2.445, -0.8013, -0.7768, -0.8013, -0.7768, -1.402, 1.852, -0.8013, 3.02, -0.4011, -0.3158, -0.4011, -0.8747, 2.593, 2.62, 2.593, 2.62, -0.02796, 3.02, -1.402, 1.852, -1.402, 1.852, -1.102, 0.5725, 0.501, 0.5725, 0.5155, 0.4112, 0.5155, -0.3158, -1.102, 0.8516, -1.102, 0.8516, -1.402, 2.62, 2.593, 6.115, 2.593, 6.115, -0.02796, 7.074, 3.981, 7.074, 0.9675, 11.09, 0.9675, -0.3158, -0.301, 0.1845, -0.301, 0.1845, -1.102, 1.685, -1.102, 1.018, -1.102, 1.018, -0.301, 2.519, -0.301, 3.02, -0.301, 3.02, -1.102, 17.12, 5.99, 25.66, 3.479, 28.17, 5.99, 5.894, -1.102, 9.563, -1.102, 9.563, -0.301, 6.115, 2.2, 9.959, 2.2, 9.085, 1.545, 5.894, -0.301, 8.729, -0.301, 8.729, -1.102, 17.12, 1.47, 21.14, -1.041, 23.65, 1.47, 5.894, -1.102, 8.062, -1.102, 8.062, -0.301, 5.894, -0.301, 7.228, -0.301, 7.228, -1.102, 6.115, 1.02, 7.513, 0.3652, 6.115, 0.3652, 1.018, -1.102, 0.1845, -1.102, 0.1845, -0.301, 0.1845, -0.301, -1.316, -0.301, -1.316, -1.102, 23.65, -1.041, 21.14, -5.562, 23.65, -5.562, 7.513, 0.3652, 8.386, -0.8143, 7.513, -0.8143, 0.1845, -1.102, -1.316, -1.102, -1.316, -0.301, 1.685, -1.102, 1.685, -0.301, 2.519, -0.301, 28.17, 3.479, 25.66, -5.562, 28.17, -5.562, 1.685, -0.301, -1.316, -0.301, -1.316, -1.102, 1.685, -1.102, -1.316, -1.102, -1.316, -0.301, 9.959, 1.545, 9.959, -0.8143, 9.085, -0.8143, 8.729, -0.301, 8.562, -0.301, 8.562, -1.102, 8.062, -1.102, 8.229, -1.102, 8.229, -0.301, -1.316, -1.102, -3.151, -1.102, -3.151, -0.301, -1.316, -0.301, -3.151, -0.301, -3.151, -1.102, 8.562, -0.301, 8.229, -0.301, 8.229, -1.102, -1.316, -1.102, -6.82, -1.102, -6.82, -0.301, -1.316, -0.301, -4.985, -0.301, -4.985, -1.102, 9.563, -1.102, 7.228, -1.102, 7.228, -0.301, 7.513, -5.139, 7.338, -5.139, 7.338, -3.697, 7.228, -1.102, 7.061, -1.102, 7.061, -0.301, 7.228, -0.301, 7.061, -0.301, 7.061, -1.102, 21.14, -16.61, 20.63, -16.61, 20.63, -22.14, -4.985, -0.301, -2.15, -0.301, -2.15, -1.102, 7.061, -0.301, 4.893, -0.301, 4.893, -1.102, -3.985, -0.5011, -4.652, -1.102, -3.985, -1.102, -3.151, -0.5011, -3.151, -1.102, -2.15, -1.102, -3.151, -0.5011, -3.985, -0.301, -3.985, -0.5011, 4.893, -1.102, 4.727, -0.301, 4.727, -1.102, 5.066, -2.256, 4.892, -2.911, 4.892, -2.256, -3.151, -0.5011, -3.985, -0.301, -3.151, -0.301, 7.061, -1.102, 3.226, -1.102, 3.226, -0.301, -6.82, -1.102, -2.817, -1.102, -2.817, -0.301, 3.319, -1.994, 3.319, -0.02796, 4.892, -0.02796, 13.6, -10.08, 13.6, -2.548, 9.083, -2.548, -2.817, -0.301, -0.3158, 0.7997, -0.3158, -0.0008197, -2.817, -0.301, -2.817, -1.102, -0.3158, -0.0008197, 3.226, 0.7997, -0.7768, 0.9998, 7.061, 0.9998, 3.226, 0.7997, 3.226, -0.0008197, -0.7768, -0.0008197, 4.727, 0.7997, 7.061, 0.9998, 7.061, -0.0008197, -0.3158, 0.9998, 4.354, 0.9998, 4.354, -0.0008197, 7.061, 0.9998, 10.73, 0.9998, 10.73, -0.0008197, 4.354, 0.9998, 8.356, 0.9998, 8.356, -0.0008197, 10.73, 0.9998, -0.7768, 0.9998, -0.7768, -0.0008197, 5.021, 0.5996, 6.689, 0.9998, 5.021, 0.9998, -2.972, 13.52, -2.972, -2.548, 20.63, 11.52, -2.972, 13.52, 20.63, 11.52, -2.972, 18.55, 31.68, 23.57, -2.972, 23.57, 20.63, 11.52, 31.68, 11.52, 31.68, 23.57, 20.63, 11.52, -2.972, 23.57, -2.972, 18.55, 20.63, 11.52, -0.7768, -0.0008197, -1.11, 0.5996, -1.11, -0.0008197, -0.7768, -0.0008197, -1.11, -0.0008197, -1.11, 0.5996, -0.8747, 5.476, -1.224, 4.166, -1.224, 5.476, -1.11, -0.0008197, -3.612, -0.0008197, -3.612, 0.5996, -1.11, 0.5996, -3.612, 0.5996, -3.612, -0.0008197, 7.689, 0.5996, 6.188, 0.5996, 6.188, -0.0008197, 4.187, -0.0008197, 5.188, -0.0008197, 5.188, 0.5996, -3.612, 0.5996, -4.446, 0.5996, -4.446, -0.0008197, -3.612, -0.0008197, -4.446, -0.0008197, -4.446, 0.5996, -3.845, 4.297, -4.719, 4.297, -4.719, 5.083, -11.51, 17.04, -14.02, 17.04, -14.02, 14.03, -4.719, 4.297, -7.69, 4.297, -7.69, 5.083, -4.446, -0.0008197, -7.281, -0.7013, -7.281, -0.1009, -14.02, 14.03, -14.02, 17.04, -22.56, 16.54, -4.446, -0.0008197, -4.446, 0.5996, -7.281, -0.1009, -7.281, -0.7013, -7.781, -0.7013, -7.781, -0.1009, -7.281, -0.1009, -7.781, -0.1009, -7.781, -0.7013, -7.69, 4.297, -8.214, 4.297, -8.214, 5.083, 0.6773, 0.5155, 0.6531, 0.5203, 0.7499, 0.5203, -8.214, 5.476, -8.214, 3.904, -9.437, 3.904, -7.781, -0.0008197, -9.949, -0.0008197, -9.949, -0.7013, -7.781, -0.7013, -8.949, -0.7013, -8.949, -0.0008197, 6.689, -0.0008197, 4.687, -0.0008197, 4.687, -0.7013, -30.6, 12.02, -30.6, 8.501, -27.58, 11.01, -10.49, 3.904, -9.437, 3.904, -9.437, 3.642, 4.687, -0.7013, 4.354, -0.7013, 4.354, -0.0008197, 4.687, -0.0008197, 3.52, -0.0008197, 3.52, -0.7013, -9.949, -0.0008197, -8.949, -0.0008197, -8.949, -0.7013, -8.949, -0.7013, -7.781, -0.7013, -7.781, -0.0008197, -27.58, 8.501, -24.07, 8.501, -24.07, 11.01, -9.437, 3.642, -8.214, 3.642, -8.214, 2.986, -8.949, -0.0008197, -7.781, -0.0008197, -7.781, -0.7013, 4.354, -0.7013, 3.52, -0.7013, 3.52, -0.0008197, -2.972, -2.548, 9.083, -2.548, 20.63, 11.52, 9.083, -2.548, 13.6, -2.548, 20.63, 11.52, 20.63, -2.548, 20.63, 11.52, 13.6, -2.548, 11.18, 6.787, 7.338, 3.642, -0.8747, 6.787, 11.18, 3.642, 7.338, 3.642, 11.18, 6.787, -0.8747, 6.787, 7.338, 3.642, -0.8747, 5.476, -0.8747, 4.166, -0.8747, 5.476, 7.338, 3.642, -0.8747, -0.02796, -0.8747, 4.166, 7.338, -0.02796, 7.338, 3.642, 7.338, -0.02796, -0.8747, 4.166])
me_cube_001.materials.append(mat_floor)
me_cube_001.materials.append(mat_wall_panels)
me_cube_001.materials.append(mat_ceiling)
me_cube_001.update()
me_plane = bpy.data.meshes.new('Plane')
me_plane.from_pydata([(-1.0, -1.0, 0.0), (1.0, -1.0, 0.0), (-1.0, 1.0, 0.0), (1.0, 1.0, 0.0)], [], [(0, 1, 3, 2)])
_uv = me_plane.uv_layers.new(name='UVMap')
_uv.uv.foreach_set('vector', [0.0, 0.0, 1.0, 0.0, 1.0, 1.0, 0.0, 1.0])
me_plane.materials.append(mat_material)
me_plane.update()
me_plane_004 = bpy.data.meshes.new('Plane.004')
me_plane_004.from_pydata([(-1.0, -1.0, 0.0), (1.0, -1.0, 0.0), (-1.0, 1.0, 0.0), (1.0, 1.0, 0.0)], [], [(0, 1, 3, 2)])
_uv = me_plane_004.uv_layers.new(name='UVMap')
_uv.uv.foreach_set('vector', [0.0, 0.0, 1.0, 0.0, 1.0, 1.0, 0.0, 1.0])
me_plane_004.materials.append(mat_material_003)
me_plane_004.update()
me_plane_005 = bpy.data.meshes.new('Plane.005')
me_plane_005.from_pydata([(-1.0, -1.0, 0.0), (1.0, -1.0, 0.0), (-1.0, 1.0, 0.0), (1.0, 1.0, 0.0)], [], [(0, 1, 3, 2)])
_uv = me_plane_005.uv_layers.new(name='UVMap')
_uv.uv.foreach_set('vector', [0.0, 0.0, 1.0, 0.0, 1.0, 1.0, 0.0, 1.0])
me_plane_005.materials.append(mat_material_004)
me_plane_005.update()
me_plane_006 = bpy.data.meshes.new('Plane.006')
me_plane_006.from_pydata([(-1.0, -1.0, 0.0), (1.0, -1.0, 0.0), (-1.0, 1.0, 0.0), (1.0, 1.0, 0.0)], [], [(0, 1, 3, 2)])
_uv = me_plane_006.uv_layers.new(name='UVMap')
_uv.uv.foreach_set('vector', [0.0, 0.0, 1.0, 0.0, 1.0, 1.0, 0.0, 1.0])
me_plane_006.materials.append(mat_material_005)
me_plane_006.update()
me_plane_007 = bpy.data.meshes.new('Plane.007')
me_plane_007.from_pydata([(-1.0, -1.0, 0.0), (1.0, -1.0, 0.0), (-1.0, 1.0, 0.0), (1.0, 1.0, 0.0)], [], [(0, 1, 3, 2)])
_uv = me_plane_007.uv_layers.new(name='UVMap')
_uv.uv.foreach_set('vector', [0.0, 0.0, 1.0, 0.0, 1.0, 1.0, 0.0, 1.0])
me_plane_007.materials.append(mat_material_006)
me_plane_007.update()
me_plane_010 = bpy.data.meshes.new('Plane.010')
me_plane_010.from_pydata([(-1.0, -1.0, 0.0), (1.0, -1.0, 0.0), (-1.0, 1.0, 0.0), (1.0, 1.0, 0.0)], [], [(0, 1, 3, 2)])
_uv = me_plane_010.uv_layers.new(name='UVMap')
_uv.uv.foreach_set('vector', [0.0, 0.0, 1.0, 0.0, 1.0, 1.0, 0.0, 1.0])
me_plane_010.materials.append(mat_material_009)
me_plane_010.update()
me_plane_011 = bpy.data.meshes.new('Plane.011')
me_plane_011.from_pydata([(-1.0, -1.0, 0.0), (1.0, -1.0, 0.0), (-1.0, 1.0, 0.0), (1.0, 1.0, 0.0)], [], [(0, 1, 3, 2)])
_uv = me_plane_011.uv_layers.new(name='UVMap')
_uv.uv.foreach_set('vector', [0.0, 0.0, 1.0, 0.0, 1.0, 1.0, 0.0, 1.0])
me_plane_011.materials.append(mat_material_010)
me_plane_011.update()
me_plane_014 = bpy.data.meshes.new('Plane.014')
me_plane_014.from_pydata([(-1.0, -1.0, 0.0), (1.0, -1.0, 0.0), (-1.0, 1.0, 0.0), (1.0, 1.0, 0.0)], [], [(0, 1, 3, 2)])
_uv = me_plane_014.uv_layers.new(name='UVMap')
_uv.uv.foreach_set('vector', [0.0, 0.0, 1.0, 0.0, 1.0, 1.0, 0.0, 1.0])
me_plane_014.materials.append(mat_material_013)
me_plane_014.update()
me_plane_015 = bpy.data.meshes.new('Plane.015')
me_plane_015.from_pydata([(-1.0, -1.0, 0.0), (1.0, -1.0, 0.0), (-1.0, 1.0, 0.0), (1.0, 1.0, 0.0)], [], [(0, 1, 3, 2)])
_uv = me_plane_015.uv_layers.new(name='UVMap')
_uv.uv.foreach_set('vector', [0.0, 0.0, 1.0, 0.0, 1.0, 1.0, 0.0, 1.0])
me_plane_015.materials.append(mat_material_014)
me_plane_015.update()
me_plane_016 = bpy.data.meshes.new('Plane.016')
me_plane_016.from_pydata([(-1.0, -1.0, 0.0), (1.0, -1.0, 0.0), (-1.0, 1.0, 0.0), (1.0, 1.0, 0.0)], [], [(0, 1, 3, 2)])
_uv = me_plane_016.uv_layers.new(name='UVMap')
_uv.uv.foreach_set('vector', [0.0, 0.0, 1.0, 0.0, 1.0, 1.0, 0.0, 1.0])
me_plane_016.materials.append(mat_material_015)
me_plane_016.update()
me_plane_017 = bpy.data.meshes.new('Plane.017')
me_plane_017.from_pydata([(-1.0, -1.0, 0.0), (1.0, -1.0, 0.0), (-1.0, 1.0, 0.0), (1.0, 1.0, 0.0)], [], [(0, 1, 3, 2)])
_uv = me_plane_017.uv_layers.new(name='UVMap')
_uv.uv.foreach_set('vector', [0.0, 0.0, 1.0, 0.0, 1.0, 1.0, 0.0, 1.0])
me_plane_017.materials.append(mat_material_016)
me_plane_017.update()
me_plane_018 = bpy.data.meshes.new('Plane.018')
me_plane_018.from_pydata([(-1.0, -1.0, 0.0), (1.0, -1.0, 0.0), (-1.0, 1.0, 0.0), (1.0, 1.0, 0.0)], [], [(0, 1, 3, 2)])
_uv = me_plane_018.uv_layers.new(name='UVMap')
_uv.uv.foreach_set('vector', [0.0, 0.0, 1.0, 0.0, 1.0, 1.0, 0.0, 1.0])
me_plane_018.materials.append(mat_material_017)
me_plane_018.update()
me_cube_002 = bpy.data.meshes.new('Cube.002')
me_cube_002.from_pydata([(-1.0, -1.0, -1.0), (-2.374, -0.1608, -5.0), (1.372, 2.473, -1.0), (-2.374, -0.1608, -3.0), (-1.0, -1.0, 1.0), (-2.665, -2.14, -5.0), (1.372, 2.473, -5.0), (-2.665, -2.14, -3.0), (-1.0, 1.0, -1.0), (-4.353, 0.13, -5.0), (2.473, -1.372, -1.0), (-4.353, 0.13, -3.0), (-1.0, 1.0, 1.0), (-4.644, -1.849, -5.0), (2.473, -1.372, -5.0), (-4.644, -1.849, -3.0), (1.0, -1.0, -1.0), (-2.473, 1.372, -1.0), (1.0, -1.0, 1.0), (-2.473, 1.372, -5.0), (1.0, 1.0, -1.0), (-1.372, -2.473, -1.0), (1.0, 1.0, 1.0), (-1.372, -2.473, -5.0)], [], [(0, 4, 12, 8), (8, 12, 22, 20), (20, 22, 18, 16), (4, 0, 16, 18), (22, 12, 4, 18), (21, 10, 16, 0, 8, 20, 2, 17), (2, 20, 16, 10), (14, 10, 21, 23), (23, 21, 17, 19), (19, 6, 14, 23), (6, 2, 10, 14), (19, 17, 2, 6), (1, 3, 7, 5), (5, 7, 15, 13), (13, 15, 11, 9), (9, 11, 3, 1), (5, 13, 9, 1), (15, 7, 3, 11)])
me_cube_002.polygons.foreach_set('material_index', [0, 0, 0, 0, 0, 0, 0, 0, 0, 0, 0, 0, 224, 224, 224, 224, 224, 224])
_uv = me_cube_002.uv_layers.new(name='UVMap')
_uv.uv.foreach_set('vector', [0.0, 0.0, 1.0, 0.0, 1.0, 1.0, 0.0, 1.0, 0.0, 0.0, 1.0, 0.0, 1.0, 1.0, 0.0, 1.0, 0.0, 0.0, 1.0, 0.0, 1.0, 1.0, 0.0, 1.0, 0.0, 0.0, 1.0, 0.0, 1.0, 1.0, 0.0, 1.0, 0.0, 0.0, 1.0, 0.0, 1.0, 1.0, 0.0, 1.0, 0.0004269, 0.0004269, 0.9996, 0.0004269, 0.6714, 0.1911, 0.1911, 0.3286, 0.3286, 0.8089, 0.8089, 0.6714, 0.9996, 0.9996, 0.0004269, 0.9996, 0.9996, 0.9996, 0.8089, 0.6714, 0.6714, 0.1911, 0.9996, 0.0004269, 0.0, 0.0, 1.0, 0.0, 1.0, 1.0, 0.0, 1.0, 0.0, 0.0, 1.0, 0.0, 1.0, 1.0, 0.0, 1.0, 0.0, 0.0, 1.0, 0.0, 1.0, 1.0, 0.0, 1.0, 0.0, 0.0, 1.0, 0.0, 1.0, 1.0, 0.0, 1.0, 0.0, 0.0, 1.0, 0.0, 1.0, 1.0, 0.0, 1.0, 0.0, 0.0, 1.0, 0.0, 1.0, 1.0, 0.0, 1.0, 0.0, 0.0, 1.0, 0.0, 1.0, 1.0, 0.0, 1.0, 0.0, 0.0, 1.0, 0.0, 1.0, 1.0, 0.0, 1.0, 0.0, 0.0, 1.0, 0.0, 1.0, 1.0, 0.0, 1.0, 0.0, 0.0, 1.0, 0.0, 1.0, 1.0, 0.0, 1.0, 0.0, 0.0, 1.0, 0.0, 1.0, 1.0, 0.0, 1.0])
me_cube_002.materials.append(mat_crate)
me_cube_002.update()
me_cube_003 = bpy.data.meshes.new('Cube.003')
me_cube_003.from_pydata([(-1.0, -1.0, -1.0), (-2.374, -0.1608, -5.0), (1.372, 2.473, -1.0), (-2.374, -0.1608, -3.0), (-1.0, -1.0, 1.0), (-2.665, -2.14, -5.0), (1.372, 2.473, -5.0), (-2.665, -2.14, -3.0), (-1.0, 1.0, -1.0), (-4.353, 0.13, -5.0), (2.473, -1.372, -1.0), (-4.353, 0.13, -3.0), (-1.0, 1.0, 1.0), (-4.644, -1.849, -5.0), (2.473, -1.372, -5.0), (-4.644, -1.849, -3.0), (1.0, -1.0, -1.0), (-2.473, 1.372, -1.0), (1.0, -1.0, 1.0), (-2.473, 1.372, -5.0), (1.0, 1.0, -1.0), (-1.372, -2.473, -1.0), (1.0, 1.0, 1.0), (-1.372, -2.473, -5.0)], [], [(0, 4, 12, 8), (8, 12, 22, 20), (20, 22, 18, 16), (4, 0, 16, 18), (22, 12, 4, 18), (21, 10, 16, 0, 8, 20, 2, 17), (2, 20, 16, 10), (14, 10, 21, 23), (23, 21, 17, 19), (19, 6, 14, 23), (6, 2, 10, 14), (19, 17, 2, 6), (1, 3, 7, 5), (5, 7, 15, 13), (13, 15, 11, 9), (9, 11, 3, 1), (5, 13, 9, 1), (15, 7, 3, 11)])
me_cube_003.polygons.foreach_set('material_index', [0, 0, 0, 0, 0, 0, 0, 0, 0, 0, 0, 0, 224, 224, 224, 224, 224, 224])
_uv = me_cube_003.uv_layers.new(name='UVMap')
_uv.uv.foreach_set('vector', [0.0, 0.0, 1.0, 0.0, 1.0, 1.0, 0.0, 1.0, 0.0, 0.0, 1.0, 0.0, 1.0, 1.0, 0.0, 1.0, 0.0, 0.0, 1.0, 0.0, 1.0, 1.0, 0.0, 1.0, 0.0, 0.0, 1.0, 0.0, 1.0, 1.0, 0.0, 1.0, 0.0, 0.0, 1.0, 0.0, 1.0, 1.0, 0.0, 1.0, 0.0004269, 0.0004269, 0.9996, 0.0004269, 0.6714, 0.1911, 0.1911, 0.3286, 0.3286, 0.8089, 0.8089, 0.6714, 0.9996, 0.9996, 0.0004269, 0.9996, 0.9996, 0.9996, 0.8089, 0.6714, 0.6714, 0.1911, 0.9996, 0.0004269, 0.0, 0.0, 1.0, 0.0, 1.0, 1.0, 0.0, 1.0, 0.0, 0.0, 1.0, 0.0, 1.0, 1.0, 0.0, 1.0, 0.0, 0.0, 1.0, 0.0, 1.0, 1.0, 0.0, 1.0, 0.0, 0.0, 1.0, 0.0, 1.0, 1.0, 0.0, 1.0, 0.0, 0.0, 1.0, 0.0, 1.0, 1.0, 0.0, 1.0, 0.0, 0.0, 1.0, 0.0, 1.0, 1.0, 0.0, 1.0, 0.0, 0.0, 1.0, 0.0, 1.0, 1.0, 0.0, 1.0, 0.0, 0.0, 1.0, 0.0, 1.0, 1.0, 0.0, 1.0, 0.0, 0.0, 1.0, 0.0, 1.0, 1.0, 0.0, 1.0, 0.0, 0.0, 1.0, 0.0, 1.0, 1.0, 0.0, 1.0, 0.0, 0.0, 1.0, 0.0, 1.0, 1.0, 0.0, 1.0])
me_cube_003.materials.append(mat_crate_001)
me_cube_003.update()
me_cube_004 = bpy.data.meshes.new('Cube.004')
me_cube_004.from_pydata([(-1.0, -1.0, -1.0), (-2.374, -0.1608, -5.0), (1.372, 2.473, -1.0), (-2.374, -0.1608, -3.0), (-1.0, -1.0, 1.0), (-2.665, -2.14, -5.0), (1.372, 2.473, -5.0), (-2.665, -2.14, -3.0), (-1.0, 1.0, -1.0), (-4.353, 0.13, -5.0), (2.473, -1.372, -1.0), (-4.353, 0.13, -3.0), (-1.0, 1.0, 1.0), (-4.644, -1.849, -5.0), (2.473, -1.372, -5.0), (-4.644, -1.849, -3.0), (1.0, -1.0, -1.0), (-2.473, 1.372, -1.0), (1.0, -1.0, 1.0), (-2.473, 1.372, -5.0), (1.0, 1.0, -1.0), (-1.372, -2.473, -1.0), (1.0, 1.0, 1.0), (-1.372, -2.473, -5.0)], [], [(0, 4, 12, 8), (8, 12, 22, 20), (20, 22, 18, 16), (4, 0, 16, 18), (22, 12, 4, 18), (21, 10, 16, 0, 8, 20, 2, 17), (2, 20, 16, 10), (14, 10, 21, 23), (23, 21, 17, 19), (19, 6, 14, 23), (6, 2, 10, 14), (19, 17, 2, 6), (1, 3, 7, 5), (5, 7, 15, 13), (13, 15, 11, 9), (9, 11, 3, 1), (5, 13, 9, 1), (15, 7, 3, 11)])
me_cube_004.polygons.foreach_set('material_index', [0, 0, 0, 0, 0, 0, 0, 0, 0, 0, 0, 0, 224, 224, 224, 224, 224, 224])
_uv = me_cube_004.uv_layers.new(name='UVMap')
_uv.uv.foreach_set('vector', [0.0, 0.0, 1.0, 0.0, 1.0, 1.0, 0.0, 1.0, 0.0, 0.0, 1.0, 0.0, 1.0, 1.0, 0.0, 1.0, 0.0, 0.0, 1.0, 0.0, 1.0, 1.0, 0.0, 1.0, 0.0, 0.0, 1.0, 0.0, 1.0, 1.0, 0.0, 1.0, 0.0, 0.0, 1.0, 0.0, 1.0, 1.0, 0.0, 1.0, 0.0004269, 0.0004269, 0.9996, 0.0004269, 0.6714, 0.1911, 0.1911, 0.3286, 0.3286, 0.8089, 0.8089, 0.6714, 0.9996, 0.9996, 0.0004269, 0.9996, 0.9996, 0.9996, 0.8089, 0.6714, 0.6714, 0.1911, 0.9996, 0.0004269, 0.0, 0.0, 1.0, 0.0, 1.0, 1.0, 0.0, 1.0, 0.0, 0.0, 1.0, 0.0, 1.0, 1.0, 0.0, 1.0, 0.0, 0.0, 1.0, 0.0, 1.0, 1.0, 0.0, 1.0, 0.0, 0.0, 1.0, 0.0, 1.0, 1.0, 0.0, 1.0, 0.0, 0.0, 1.0, 0.0, 1.0, 1.0, 0.0, 1.0, 0.0, 0.0, 1.0, 0.0, 1.0, 1.0, 0.0, 1.0, 0.0, 0.0, 1.0, 0.0, 1.0, 1.0, 0.0, 1.0, 0.0, 0.0, 1.0, 0.0, 1.0, 1.0, 0.0, 1.0, 0.0, 0.0, 1.0, 0.0, 1.0, 1.0, 0.0, 1.0, 0.0, 0.0, 1.0, 0.0, 1.0, 1.0, 0.0, 1.0, 0.0, 0.0, 1.0, 0.0, 1.0, 1.0, 0.0, 1.0])
me_cube_004.materials.append(mat_crate_002)
me_cube_004.update()
me_cube_005 = bpy.data.meshes.new('Cube.005')
me_cube_005.from_pydata([(-1.0, -1.0, -1.0), (-2.374, -0.1608, -5.0), (1.372, 2.473, -1.0), (-2.374, -0.1608, -3.0), (-1.0, -1.0, 1.0), (-2.665, -2.14, -5.0), (1.372, 2.473, -5.0), (-2.665, -2.14, -3.0), (-1.0, 1.0, -1.0), (-4.353, 0.13, -5.0), (2.473, -1.372, -1.0), (-4.353, 0.13, -3.0), (-1.0, 1.0, 1.0), (-4.644, -1.849, -5.0), (2.473, -1.372, -5.0), (-4.644, -1.849, -3.0), (1.0, -1.0, -1.0), (-2.473, 1.372, -1.0), (1.0, -1.0, 1.0), (-2.473, 1.372, -5.0), (1.0, 1.0, -1.0), (-1.372, -2.473, -1.0), (1.0, 1.0, 1.0), (-1.372, -2.473, -5.0)], [], [(0, 4, 12, 8), (8, 12, 22, 20), (20, 22, 18, 16), (4, 0, 16, 18), (22, 12, 4, 18), (21, 10, 16, 0, 8, 20, 2, 17), (2, 20, 16, 10), (14, 10, 21, 23), (23, 21, 17, 19), (19, 6, 14, 23), (6, 2, 10, 14), (19, 17, 2, 6), (1, 3, 7, 5), (5, 7, 15, 13), (13, 15, 11, 9), (9, 11, 3, 1), (5, 13, 9, 1), (15, 7, 3, 11)])
me_cube_005.polygons.foreach_set('material_index', [0, 0, 0, 0, 0, 0, 0, 0, 0, 0, 0, 0, 224, 224, 224, 224, 224, 224])
_uv = me_cube_005.uv_layers.new(name='UVMap')
_uv.uv.foreach_set('vector', [0.0, 0.0, 1.0, 0.0, 1.0, 1.0, 0.0, 1.0, 0.0, 0.0, 1.0, 0.0, 1.0, 1.0, 0.0, 1.0, 0.0, 0.0, 1.0, 0.0, 1.0, 1.0, 0.0, 1.0, 0.0, 0.0, 1.0, 0.0, 1.0, 1.0, 0.0, 1.0, 0.0, 0.0, 1.0, 0.0, 1.0, 1.0, 0.0, 1.0, 0.0004269, 0.0004269, 0.9996, 0.0004269, 0.6714, 0.1911, 0.1911, 0.3286, 0.3286, 0.8089, 0.8089, 0.6714, 0.9996, 0.9996, 0.0004269, 0.9996, 0.9996, 0.9996, 0.8089, 0.6714, 0.6714, 0.1911, 0.9996, 0.0004269, 0.0, 0.0, 1.0, 0.0, 1.0, 1.0, 0.0, 1.0, 0.0, 0.0, 1.0, 0.0, 1.0, 1.0, 0.0, 1.0, 0.0, 0.0, 1.0, 0.0, 1.0, 1.0, 0.0, 1.0, 0.0, 0.0, 1.0, 0.0, 1.0, 1.0, 0.0, 1.0, 0.0, 0.0, 1.0, 0.0, 1.0, 1.0, 0.0, 1.0, 0.0, 0.0, 1.0, 0.0, 1.0, 1.0, 0.0, 1.0, 0.0, 0.0, 1.0, 0.0, 1.0, 1.0, 0.0, 1.0, 0.0, 0.0, 1.0, 0.0, 1.0, 1.0, 0.0, 1.0, 0.0, 0.0, 1.0, 0.0, 1.0, 1.0, 0.0, 1.0, 0.0, 0.0, 1.0, 0.0, 1.0, 1.0, 0.0, 1.0, 0.0, 0.0, 1.0, 0.0, 1.0, 1.0, 0.0, 1.0])
me_cube_005.materials.append(mat_crate_003)
me_cube_005.update()

# ---- objects
ob_warehouse = bpy.data.objects.new('warehouse', me_cube_001)
ob_camera = bpy.data.objects.new('Camera', cam_camera)
ob_plane = bpy.data.objects.new('Plane', me_plane)
ob_plane_003 = bpy.data.objects.new('Plane.003', me_plane_004)
ob_plane_004 = bpy.data.objects.new('Plane.004', me_plane_005)
ob_plane_005 = bpy.data.objects.new('Plane.005', me_plane_006)
ob_plane_006 = bpy.data.objects.new('Plane.006', me_plane_007)
ob_plane_009 = bpy.data.objects.new('Plane.009', me_plane_010)
ob_plane_010 = bpy.data.objects.new('Plane.010', me_plane_011)
ob_plane_013 = bpy.data.objects.new('Plane.013', me_plane_014)
ob_plane_014 = bpy.data.objects.new('Plane.014', me_plane_015)
ob_plane_001 = bpy.data.objects.new('Plane.001', me_plane_016)
ob_plane_002 = bpy.data.objects.new('Plane.002', me_plane_017)
ob_plane_007 = bpy.data.objects.new('Plane.007', me_plane_018)
ob_crate = bpy.data.objects.new('crate', me_cube_002)
ob_crate_001 = bpy.data.objects.new('crate.001', me_cube_003)
ob_crate_002 = bpy.data.objects.new('crate.002', me_cube_004)
ob_crate_003 = bpy.data.objects.new('crate.003', me_cube_005)

# ---- transforms, parenting, visibility, modifiers, constraints
ob_warehouse.location = (0.0, 0.0, 0.0)
ob_camera.location = (4.768e-08, -1.192e-07, 4.0)
ob_camera.rotation_euler = (1.571, -0.0, 3.142)
ob_plane.location = (-8.0, -7.0, 9.941)
ob_plane.scale = (0.4, 2.1, 1.0)
ob_plane_003.location = (0.0, -7.0, 9.941)
ob_plane_003.scale = (0.4, 2.1, 1.0)
ob_plane_004.location = (8.0, -7.0, 9.941)
ob_plane_004.scale = (0.4, 2.1, 1.0)
ob_plane_005.location = (8.0, 6.0, 9.941)
ob_plane_005.scale = (0.4, 2.1, 1.0)
ob_plane_006.location = (0.0, 6.0, 9.941)
ob_plane_006.scale = (0.4, 2.1, 1.0)
ob_plane_009.location = (-8.0, 6.0, 9.941)
ob_plane_009.scale = (0.4, 2.1, 1.0)
ob_plane_010.location = (-8.0, -0.5, 9.941)
ob_plane_010.scale = (0.4, 2.1, 1.0)
ob_plane_013.location = (0.0, -0.5, 9.941)
ob_plane_013.scale = (0.4, 2.1, 1.0)
ob_plane_014.location = (8.0, -0.5, 9.941)
ob_plane_014.scale = (0.4, 2.1, 1.0)
ob_plane_001.location = (0.0, -14.0, 5.941)
ob_plane_001.scale = (0.4, 2.1, 1.0)
ob_plane_002.location = (0.0, -21.0, 5.941)
ob_plane_002.scale = (0.4, 2.1, 1.0)
ob_plane_007.location = (8.0, -23.0, 5.941)
ob_plane_007.rotation_euler = (0.0, -0.0, 1.571)
ob_plane_007.scale = (0.4, 2.1, 1.0)
ob_crate.location = (7.0, -6.0, 5.0)
ob_crate.rotation_euler = (0.0, -0.0, 0.5065)
ob_crate_001.location = (-7.0, -6.0, 5.0)
ob_crate_001.rotation_euler = (0.0, -0.0, 2.356)
ob_crate_002.location = (-8.0, 8.0, 5.0)
ob_crate_002.rotation_euler = (0.0, -0.0, -0.2618)
ob_crate_003.location = (8.0, 8.0, 5.0)
ob_crate_003.rotation_euler = (0.0, -0.0, 1.309)

# ---- collection membership
col_collection.objects.link(ob_warehouse)
col_collection.objects.link(ob_camera)
col_collection.objects.link(ob_plane)
col_collection.objects.link(ob_plane_003)
col_collection.objects.link(ob_plane_004)
col_collection.objects.link(ob_plane_005)
col_collection.objects.link(ob_plane_006)
col_collection.objects.link(ob_plane_009)
col_collection.objects.link(ob_plane_010)
col_collection.objects.link(ob_plane_013)
col_collection.objects.link(ob_plane_014)
col_collection.objects.link(ob_plane_001)
col_collection.objects.link(ob_plane_002)
col_collection.objects.link(ob_plane_007)
col_collection.objects.link(ob_crate)
col_collection.objects.link(ob_crate_001)
col_collection.objects.link(ob_crate_002)
col_collection.objects.link(ob_crate_003)

# ---- scene / render settings (as saved in the file)
scene.camera = ob_camera
scene.frame_start = 1; scene.frame_end = 250; scene.frame_set(195)
scene.render.engine = 'CYCLES'
scene.render.fps = 60
scene.cycles.samples = 48
scene.cycles.sampling_pattern = 'TABULATED_SOBOL'
bpy.context.view_layer.update()
